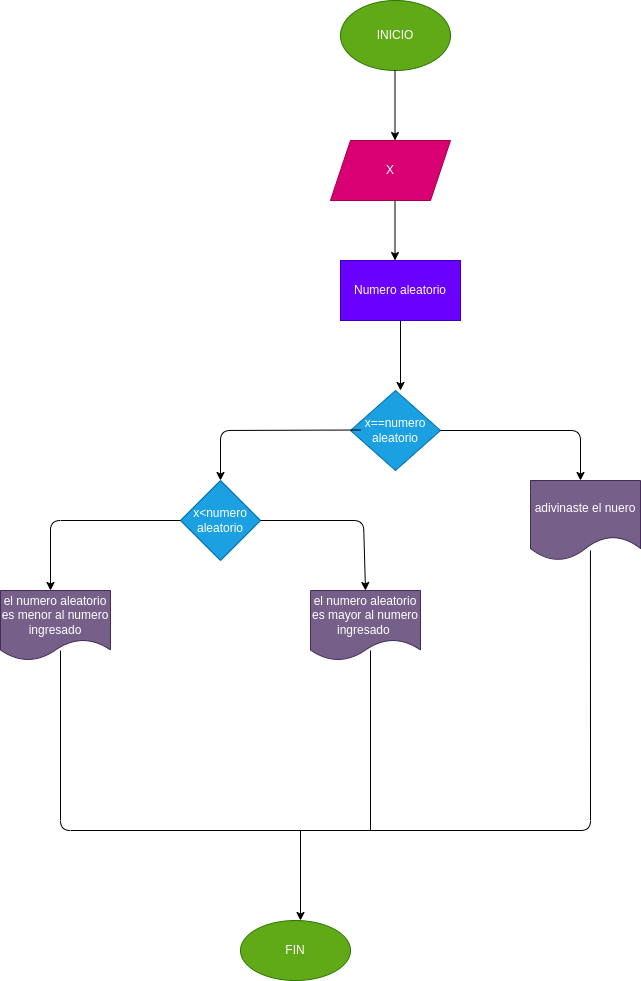

The diagram above was exported from draw.io. Its source (the exported page's mxGraphModel, read from the mxfile embedded in the PNG):
<mxGraphModel dx="1677" dy="537" grid="1" gridSize="10" guides="1" tooltips="1" connect="1" arrows="1" fold="1" page="1" pageScale="1" pageWidth="827" pageHeight="1169" math="0" shadow="0">
  <root>
    <mxCell id="0" />
    <mxCell id="1" parent="0" />
    <mxCell id="2" value="INICIO" style="ellipse;whiteSpace=wrap;html=1;fillColor=#60a917;fontColor=#ffffff;strokeColor=#2D7600;" parent="1" vertex="1">
      <mxGeometry x="320" y="90" width="110" height="70" as="geometry" />
    </mxCell>
    <mxCell id="3" value="" style="endArrow=classic;html=1;" parent="1" edge="1">
      <mxGeometry width="50" height="50" relative="1" as="geometry">
        <mxPoint x="374.5" y="160" as="sourcePoint" />
        <mxPoint x="374.5" y="230" as="targetPoint" />
      </mxGeometry>
    </mxCell>
    <mxCell id="4" value="X" style="shape=parallelogram;perimeter=parallelogramPerimeter;whiteSpace=wrap;html=1;fixedSize=1;fillColor=#d80073;fontColor=#ffffff;strokeColor=#A50040;" parent="1" vertex="1">
      <mxGeometry x="310" y="230" width="120" height="60" as="geometry" />
    </mxCell>
    <mxCell id="5" value="" style="endArrow=classic;html=1;" parent="1" edge="1">
      <mxGeometry width="50" height="50" relative="1" as="geometry">
        <mxPoint x="374.5" y="290" as="sourcePoint" />
        <mxPoint x="374.5" y="350" as="targetPoint" />
      </mxGeometry>
    </mxCell>
    <mxCell id="6" value="Numero aleatorio" style="rounded=0;whiteSpace=wrap;html=1;fillColor=#6a00ff;fontColor=#ffffff;strokeColor=#3700CC;" parent="1" vertex="1">
      <mxGeometry x="320" y="350" width="120" height="60" as="geometry" />
    </mxCell>
    <mxCell id="7" value="" style="endArrow=classic;html=1;" parent="1" edge="1">
      <mxGeometry width="50" height="50" relative="1" as="geometry">
        <mxPoint x="380" y="410" as="sourcePoint" />
        <mxPoint x="380" y="480" as="targetPoint" />
      </mxGeometry>
    </mxCell>
    <mxCell id="8" value="x==numero aleatorio" style="rhombus;whiteSpace=wrap;html=1;fillColor=#1ba1e2;fontColor=#ffffff;strokeColor=#006EAF;" parent="1" vertex="1">
      <mxGeometry x="330" y="480" width="90" height="80" as="geometry" />
    </mxCell>
    <mxCell id="9" value="" style="endArrow=classic;html=1;" parent="1" edge="1">
      <mxGeometry width="50" height="50" relative="1" as="geometry">
        <mxPoint x="340" y="519.5" as="sourcePoint" />
        <mxPoint x="200" y="570" as="targetPoint" />
        <Array as="points">
          <mxPoint x="200" y="520" />
        </Array>
      </mxGeometry>
    </mxCell>
    <mxCell id="10" value="" style="endArrow=classic;html=1;" parent="1" edge="1">
      <mxGeometry width="50" height="50" relative="1" as="geometry">
        <mxPoint x="420" y="520" as="sourcePoint" />
        <mxPoint x="560" y="570" as="targetPoint" />
        <Array as="points">
          <mxPoint x="560" y="520" />
        </Array>
      </mxGeometry>
    </mxCell>
    <mxCell id="13" value="adivinaste el nuero" style="shape=document;whiteSpace=wrap;html=1;boundedLbl=1;fillColor=#76608a;fontColor=#ffffff;strokeColor=#432D57;" parent="1" vertex="1">
      <mxGeometry x="510" y="570" width="110" height="80" as="geometry" />
    </mxCell>
    <mxCell id="14" value="x&amp;lt;numero aleatorio" style="rhombus;whiteSpace=wrap;html=1;fillColor=#1ba1e2;fontColor=#ffffff;strokeColor=#006EAF;" parent="1" vertex="1">
      <mxGeometry x="160" y="570" width="80" height="80" as="geometry" />
    </mxCell>
    <mxCell id="15" value="" style="endArrow=classic;html=1;" parent="1" edge="1">
      <mxGeometry width="50" height="50" relative="1" as="geometry">
        <mxPoint x="160" y="610" as="sourcePoint" />
        <mxPoint x="30" y="680" as="targetPoint" />
        <Array as="points">
          <mxPoint x="30" y="610" />
        </Array>
      </mxGeometry>
    </mxCell>
    <mxCell id="16" value="el numero aleatorio es menor al numero ingresado" style="shape=document;whiteSpace=wrap;html=1;boundedLbl=1;fillColor=#76608a;fontColor=#ffffff;strokeColor=#432D57;" parent="1" vertex="1">
      <mxGeometry x="-20" y="680" width="110" height="70" as="geometry" />
    </mxCell>
    <mxCell id="17" value="el numero aleatorio es mayor al numero ingresado&amp;nbsp;" style="shape=document;whiteSpace=wrap;html=1;boundedLbl=1;fillColor=#76608a;fontColor=#ffffff;strokeColor=#432D57;" parent="1" vertex="1">
      <mxGeometry x="290" y="680" width="110" height="70" as="geometry" />
    </mxCell>
    <mxCell id="18" value="" style="endArrow=classic;html=1;entryX=0.5;entryY=0;entryDx=0;entryDy=0;" parent="1" target="17" edge="1">
      <mxGeometry width="50" height="50" relative="1" as="geometry">
        <mxPoint x="240" y="610" as="sourcePoint" />
        <mxPoint x="290" y="560" as="targetPoint" />
        <Array as="points">
          <mxPoint x="343" y="610" />
        </Array>
      </mxGeometry>
    </mxCell>
    <mxCell id="19" value="" style="endArrow=none;html=1;" parent="1" edge="1">
      <mxGeometry width="50" height="50" relative="1" as="geometry">
        <mxPoint x="350" y="920" as="sourcePoint" />
        <mxPoint x="350" y="740" as="targetPoint" />
      </mxGeometry>
    </mxCell>
    <mxCell id="20" value="" style="endArrow=none;html=1;exitX=0.545;exitY=0.875;exitDx=0;exitDy=0;exitPerimeter=0;" parent="1" source="13" edge="1">
      <mxGeometry width="50" height="50" relative="1" as="geometry">
        <mxPoint x="610" y="680" as="sourcePoint" />
        <mxPoint x="40" y="740" as="targetPoint" />
        <Array as="points">
          <mxPoint x="570" y="920" />
          <mxPoint x="40" y="920" />
        </Array>
      </mxGeometry>
    </mxCell>
    <mxCell id="22" value="" style="endArrow=classic;html=1;" parent="1" edge="1">
      <mxGeometry width="50" height="50" relative="1" as="geometry">
        <mxPoint x="280" y="920" as="sourcePoint" />
        <mxPoint x="280" y="1010" as="targetPoint" />
      </mxGeometry>
    </mxCell>
    <mxCell id="23" value="FIN" style="ellipse;whiteSpace=wrap;html=1;fillColor=#60a917;fontColor=#ffffff;strokeColor=#2D7600;" parent="1" vertex="1">
      <mxGeometry x="220" y="1010" width="110" height="60" as="geometry" />
    </mxCell>
  </root>
</mxGraphModel>